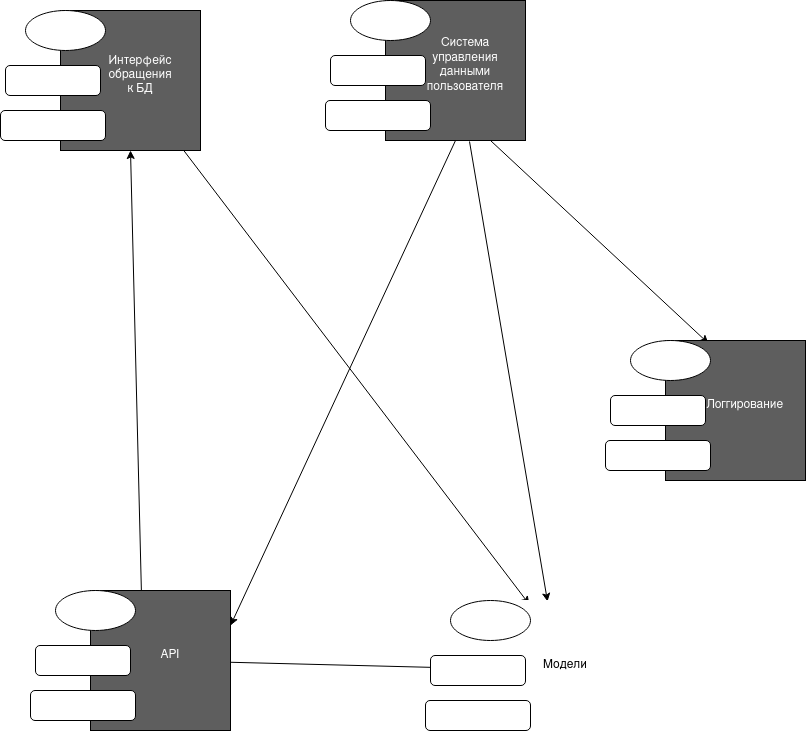

The diagram above was exported from draw.io. Its source (the exported page's mxGraphModel, read from the mxfile embedded in the PNG):
<mxGraphModel dx="1809" dy="1037" grid="1" gridSize="10" guides="1" tooltips="1" connect="1" arrows="1" fold="1" page="1" pageScale="1" pageWidth="850" pageHeight="1100" math="0" shadow="0">
  <root>
    <mxCell id="0" />
    <mxCell id="1" parent="0" />
    <mxCell id="gBo-Ww3pdiOLxeCSEJkI-26" value="" style="endArrow=classic;html=1;rounded=0;entryX=1;entryY=0.25;entryDx=0;entryDy=0;exitX=0.5;exitY=1;exitDx=0;exitDy=0;" parent="1" source="1vnFPS-R-jXl9h141uEM-12" target="1vnFPS-R-jXl9h141uEM-17" edge="1">
      <mxGeometry width="50" height="50" relative="1" as="geometry">
        <mxPoint x="480" y="480" as="sourcePoint" />
        <mxPoint x="530" y="430" as="targetPoint" />
      </mxGeometry>
    </mxCell>
    <mxCell id="gBo-Ww3pdiOLxeCSEJkI-29" value="" style="endArrow=classic;html=1;rounded=0;entryX=0.314;entryY=0.029;entryDx=0;entryDy=0;entryPerimeter=0;" parent="1" source="1vnFPS-R-jXl9h141uEM-1" target="1vnFPS-R-jXl9h141uEM-7" edge="1">
      <mxGeometry width="50" height="50" relative="1" as="geometry">
        <mxPoint x="430" y="490" as="sourcePoint" />
        <mxPoint x="520" y="620" as="targetPoint" />
      </mxGeometry>
    </mxCell>
    <mxCell id="gBo-Ww3pdiOLxeCSEJkI-30" value="" style="endArrow=classic;html=1;rounded=0;entryX=0.5;entryY=1;entryDx=0;entryDy=0;exitX=0.364;exitY=0.021;exitDx=0;exitDy=0;exitPerimeter=0;" parent="1" target="1vnFPS-R-jXl9h141uEM-1" edge="1" source="1vnFPS-R-jXl9h141uEM-17">
      <mxGeometry width="50" height="50" relative="1" as="geometry">
        <mxPoint x="230" y="580" as="sourcePoint" />
        <mxPoint x="230" y="520" as="targetPoint" />
      </mxGeometry>
    </mxCell>
    <mxCell id="gBo-Ww3pdiOLxeCSEJkI-31" value="" style="endArrow=classic;html=1;rounded=0;exitX=0.75;exitY=1;exitDx=0;exitDy=0;entryX=0.307;entryY=0.021;entryDx=0;entryDy=0;entryPerimeter=0;" parent="1" source="1vnFPS-R-jXl9h141uEM-12" target="1vnFPS-R-jXl9h141uEM-32" edge="1">
      <mxGeometry width="50" height="50" relative="1" as="geometry">
        <mxPoint x="650" y="400" as="sourcePoint" />
        <mxPoint x="720" y="380" as="targetPoint" />
      </mxGeometry>
    </mxCell>
    <mxCell id="gBo-Ww3pdiOLxeCSEJkI-35" value="" style="endArrow=classic;html=1;rounded=0;entryX=0.443;entryY=0.007;entryDx=0;entryDy=0;entryPerimeter=0;exitX=0.6;exitY=1.007;exitDx=0;exitDy=0;exitPerimeter=0;" parent="1" source="1vnFPS-R-jXl9h141uEM-12" target="1vnFPS-R-jXl9h141uEM-7" edge="1">
      <mxGeometry width="50" height="50" relative="1" as="geometry">
        <mxPoint x="670" y="510" as="sourcePoint" />
        <mxPoint x="720" y="460" as="targetPoint" />
      </mxGeometry>
    </mxCell>
    <mxCell id="gBo-Ww3pdiOLxeCSEJkI-36" value="" style="endArrow=classic;html=1;rounded=0;" parent="1" source="1vnFPS-R-jXl9h141uEM-17" target="1vnFPS-R-jXl9h141uEM-7" edge="1">
      <mxGeometry width="50" height="50" relative="1" as="geometry">
        <mxPoint x="470" y="760" as="sourcePoint" />
        <mxPoint x="520" y="710" as="targetPoint" />
      </mxGeometry>
    </mxCell>
    <mxCell id="1vnFPS-R-jXl9h141uEM-1" value="" style="whiteSpace=wrap;html=1;aspect=fixed;fillColor=#5E5E5E;" vertex="1" parent="1">
      <mxGeometry x="95" y="50" width="140" height="140" as="geometry" />
    </mxCell>
    <mxCell id="1vnFPS-R-jXl9h141uEM-2" value="" style="ellipse;whiteSpace=wrap;html=1;" vertex="1" parent="1">
      <mxGeometry x="60" y="50" width="80" height="40" as="geometry" />
    </mxCell>
    <mxCell id="1vnFPS-R-jXl9h141uEM-3" value="" style="rounded=1;whiteSpace=wrap;html=1;" vertex="1" parent="1">
      <mxGeometry x="40" y="105" width="95" height="30" as="geometry" />
    </mxCell>
    <mxCell id="1vnFPS-R-jXl9h141uEM-4" value="" style="rounded=1;whiteSpace=wrap;html=1;" vertex="1" parent="1">
      <mxGeometry x="35" y="150" width="105" height="30" as="geometry" />
    </mxCell>
    <mxCell id="1vnFPS-R-jXl9h141uEM-5" value="&lt;font color=&quot;#ffffff&quot;&gt;Интерфейс обращения к БД&lt;br&gt;&lt;/font&gt;" style="text;html=1;align=center;verticalAlign=middle;whiteSpace=wrap;rounded=0;" vertex="1" parent="1">
      <mxGeometry x="145" y="100" width="60" height="30" as="geometry" />
    </mxCell>
    <mxCell id="1vnFPS-R-jXl9h141uEM-7" value="" style="whiteSpace=wrap;html=1;aspect=fixed;fillColor=#FFFFFF;strokeColor=#FFFFFF;" vertex="1" parent="1">
      <mxGeometry x="520" y="640" width="140" height="140" as="geometry" />
    </mxCell>
    <mxCell id="1vnFPS-R-jXl9h141uEM-8" value="" style="ellipse;whiteSpace=wrap;html=1;" vertex="1" parent="1">
      <mxGeometry x="485" y="640" width="80" height="40" as="geometry" />
    </mxCell>
    <mxCell id="1vnFPS-R-jXl9h141uEM-9" value="" style="rounded=1;whiteSpace=wrap;html=1;" vertex="1" parent="1">
      <mxGeometry x="465" y="695" width="95" height="30" as="geometry" />
    </mxCell>
    <mxCell id="1vnFPS-R-jXl9h141uEM-10" value="" style="rounded=1;whiteSpace=wrap;html=1;" vertex="1" parent="1">
      <mxGeometry x="460" y="740" width="105" height="30" as="geometry" />
    </mxCell>
    <mxCell id="1vnFPS-R-jXl9h141uEM-11" value="Модели" style="text;html=1;align=center;verticalAlign=middle;whiteSpace=wrap;rounded=0;" vertex="1" parent="1">
      <mxGeometry x="570" y="690" width="60" height="30" as="geometry" />
    </mxCell>
    <mxCell id="1vnFPS-R-jXl9h141uEM-12" value="" style="whiteSpace=wrap;html=1;aspect=fixed;fillColor=#5E5E5E;" vertex="1" parent="1">
      <mxGeometry x="420" y="40" width="140" height="140" as="geometry" />
    </mxCell>
    <mxCell id="1vnFPS-R-jXl9h141uEM-13" value="" style="ellipse;whiteSpace=wrap;html=1;" vertex="1" parent="1">
      <mxGeometry x="385" y="40" width="80" height="40" as="geometry" />
    </mxCell>
    <mxCell id="1vnFPS-R-jXl9h141uEM-14" value="" style="rounded=1;whiteSpace=wrap;html=1;" vertex="1" parent="1">
      <mxGeometry x="365" y="95" width="95" height="30" as="geometry" />
    </mxCell>
    <mxCell id="1vnFPS-R-jXl9h141uEM-15" value="" style="rounded=1;whiteSpace=wrap;html=1;" vertex="1" parent="1">
      <mxGeometry x="360" y="140" width="105" height="30" as="geometry" />
    </mxCell>
    <mxCell id="1vnFPS-R-jXl9h141uEM-16" value="&lt;font color=&quot;#ffffff&quot;&gt;Система управления данными пользователя&lt;br&gt;&lt;/font&gt;" style="text;html=1;align=center;verticalAlign=middle;whiteSpace=wrap;rounded=0;" vertex="1" parent="1">
      <mxGeometry x="470" y="90" width="60" height="30" as="geometry" />
    </mxCell>
    <mxCell id="1vnFPS-R-jXl9h141uEM-17" value="" style="whiteSpace=wrap;html=1;aspect=fixed;fillColor=#5E5E5E;" vertex="1" parent="1">
      <mxGeometry x="125" y="630" width="140" height="140" as="geometry" />
    </mxCell>
    <mxCell id="1vnFPS-R-jXl9h141uEM-18" value="" style="ellipse;whiteSpace=wrap;html=1;" vertex="1" parent="1">
      <mxGeometry x="90" y="630" width="80" height="40" as="geometry" />
    </mxCell>
    <mxCell id="1vnFPS-R-jXl9h141uEM-19" value="" style="rounded=1;whiteSpace=wrap;html=1;" vertex="1" parent="1">
      <mxGeometry x="70" y="685" width="95" height="30" as="geometry" />
    </mxCell>
    <mxCell id="1vnFPS-R-jXl9h141uEM-20" value="" style="rounded=1;whiteSpace=wrap;html=1;" vertex="1" parent="1">
      <mxGeometry x="65" y="730" width="105" height="30" as="geometry" />
    </mxCell>
    <mxCell id="1vnFPS-R-jXl9h141uEM-21" value="&lt;font color=&quot;#ffffff&quot;&gt;API&lt;/font&gt;" style="text;html=1;align=center;verticalAlign=middle;whiteSpace=wrap;rounded=0;" vertex="1" parent="1">
      <mxGeometry x="175" y="680" width="60" height="30" as="geometry" />
    </mxCell>
    <mxCell id="1vnFPS-R-jXl9h141uEM-32" value="" style="whiteSpace=wrap;html=1;aspect=fixed;fillColor=#5E5E5E;" vertex="1" parent="1">
      <mxGeometry x="700" y="380" width="140" height="140" as="geometry" />
    </mxCell>
    <mxCell id="1vnFPS-R-jXl9h141uEM-33" value="" style="ellipse;whiteSpace=wrap;html=1;" vertex="1" parent="1">
      <mxGeometry x="665" y="380" width="80" height="40" as="geometry" />
    </mxCell>
    <mxCell id="1vnFPS-R-jXl9h141uEM-34" value="" style="rounded=1;whiteSpace=wrap;html=1;" vertex="1" parent="1">
      <mxGeometry x="645" y="435" width="95" height="30" as="geometry" />
    </mxCell>
    <mxCell id="1vnFPS-R-jXl9h141uEM-35" value="" style="rounded=1;whiteSpace=wrap;html=1;" vertex="1" parent="1">
      <mxGeometry x="640" y="480" width="105" height="30" as="geometry" />
    </mxCell>
    <mxCell id="1vnFPS-R-jXl9h141uEM-36" value="&lt;font color=&quot;#ffffff&quot;&gt;Логгирование&lt;/font&gt;" style="text;html=1;align=center;verticalAlign=middle;whiteSpace=wrap;rounded=0;" vertex="1" parent="1">
      <mxGeometry x="750" y="430" width="60" height="30" as="geometry" />
    </mxCell>
  </root>
</mxGraphModel>